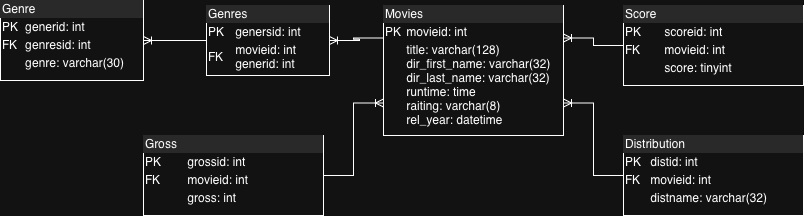

The diagram above was exported from draw.io. Its source (the exported page's mxGraphModel, read from the mxfile embedded in the PNG):
<mxGraphModel dx="1018" dy="697" grid="1" gridSize="10" guides="1" tooltips="1" connect="1" arrows="1" fold="1" page="1" pageScale="1" pageWidth="827" pageHeight="1169" math="0" shadow="0">
  <root>
    <mxCell id="0" />
    <mxCell id="1" parent="0" />
    <mxCell id="RjIcPJBPDV_SfB0Hf4F4-1" value="&lt;div style=&quot;box-sizing: border-box; width: 100%; background: rgb(228, 228, 228); padding: 2px;&quot;&gt;Genres&lt;/div&gt;&lt;table style=&quot;width:100%;font-size:1em;&quot; cellpadding=&quot;2&quot; cellspacing=&quot;0&quot;&gt;&lt;tbody&gt;&lt;tr&gt;&lt;td&gt;PK&lt;/td&gt;&lt;td&gt;genersid: int&lt;/td&gt;&lt;/tr&gt;&lt;tr&gt;&lt;td&gt;FK&lt;/td&gt;&lt;td&gt;movieid: int&lt;br&gt;generid: int&lt;/td&gt;&lt;/tr&gt;&lt;tr&gt;&lt;td&gt;&lt;br&gt;&lt;/td&gt;&lt;td&gt;&lt;/td&gt;&lt;/tr&gt;&lt;/tbody&gt;&lt;/table&gt;" style="verticalAlign=top;align=left;overflow=fill;html=1;whiteSpace=wrap;" parent="1" vertex="1">
      <mxGeometry x="218" y="130" width="123" height="70" as="geometry" />
    </mxCell>
    <mxCell id="RjIcPJBPDV_SfB0Hf4F4-2" value="&lt;div style=&quot;box-sizing: border-box; width: 100%; background: rgb(228, 228, 228); padding: 2px;&quot;&gt;Movies&lt;/div&gt;&lt;table style=&quot;width:100%;font-size:1em;&quot; cellpadding=&quot;2&quot; cellspacing=&quot;0&quot;&gt;&lt;tbody&gt;&lt;tr&gt;&lt;td&gt;PK&lt;/td&gt;&lt;td&gt;movieid: int&lt;/td&gt;&lt;/tr&gt;&lt;tr&gt;&lt;td&gt;&lt;/td&gt;&lt;td&gt;title: varchar(128)&lt;br&gt;dir_first_name: varchar(32)&lt;br&gt;dir_last_name: varchar(32)&lt;br&gt;runtime: time&lt;br&gt;raiting: varchar(8)&lt;br&gt;rel_year: datetime&lt;br&gt;&lt;br&gt;&lt;/td&gt;&lt;/tr&gt;&lt;/tbody&gt;&lt;/table&gt;" style="verticalAlign=top;align=left;overflow=fill;html=1;whiteSpace=wrap;" parent="1" vertex="1">
      <mxGeometry x="395" y="130" width="180" height="130" as="geometry" />
    </mxCell>
    <mxCell id="RjIcPJBPDV_SfB0Hf4F4-3" value="&lt;div style=&quot;box-sizing: border-box; width: 100%; background: rgb(228, 228, 228); padding: 2px;&quot;&gt;Score&lt;/div&gt;&lt;table style=&quot;width:100%;font-size:1em;&quot; cellpadding=&quot;2&quot; cellspacing=&quot;0&quot;&gt;&lt;tbody&gt;&lt;tr&gt;&lt;td&gt;PK&lt;/td&gt;&lt;td&gt;scoreid: int&lt;/td&gt;&lt;/tr&gt;&lt;tr&gt;&lt;td&gt;FK&lt;/td&gt;&lt;td&gt;movieid: int&lt;/td&gt;&lt;/tr&gt;&lt;tr&gt;&lt;td&gt;&lt;br&gt;&lt;/td&gt;&lt;td&gt;score: tinyint&lt;/td&gt;&lt;/tr&gt;&lt;/tbody&gt;&lt;/table&gt;" style="verticalAlign=top;align=left;overflow=fill;html=1;whiteSpace=wrap;" parent="1" vertex="1">
      <mxGeometry x="635" y="130" width="180" height="80" as="geometry" />
    </mxCell>
    <mxCell id="RjIcPJBPDV_SfB0Hf4F4-4" value="&lt;div style=&quot;box-sizing: border-box; width: 100%; background: rgb(228, 228, 228); padding: 2px;&quot;&gt;Distribution&lt;/div&gt;&lt;table style=&quot;width:100%;font-size:1em;&quot; cellpadding=&quot;2&quot; cellspacing=&quot;0&quot;&gt;&lt;tbody&gt;&lt;tr&gt;&lt;td&gt;PK&lt;/td&gt;&lt;td&gt;distid: int&lt;/td&gt;&lt;/tr&gt;&lt;tr&gt;&lt;td&gt;FK&lt;/td&gt;&lt;td&gt;movieid: int&lt;/td&gt;&lt;/tr&gt;&lt;tr&gt;&lt;td&gt;&lt;br&gt;&lt;/td&gt;&lt;td&gt;distname: varchar(32)&lt;/td&gt;&lt;/tr&gt;&lt;/tbody&gt;&lt;/table&gt;" style="verticalAlign=top;align=left;overflow=fill;html=1;whiteSpace=wrap;" parent="1" vertex="1">
      <mxGeometry x="635" y="260" width="180" height="80" as="geometry" />
    </mxCell>
    <mxCell id="RjIcPJBPDV_SfB0Hf4F4-5" value="&lt;div style=&quot;box-sizing: border-box; width: 100%; background: rgb(228, 228, 228); padding: 2px;&quot;&gt;Gross&lt;/div&gt;&lt;table style=&quot;width:100%;font-size:1em;&quot; cellpadding=&quot;2&quot; cellspacing=&quot;0&quot;&gt;&lt;tbody&gt;&lt;tr&gt;&lt;td&gt;PK&lt;/td&gt;&lt;td&gt;grossid: int&lt;/td&gt;&lt;/tr&gt;&lt;tr&gt;&lt;td&gt;FK&lt;/td&gt;&lt;td&gt;movieid: int&lt;/td&gt;&lt;/tr&gt;&lt;tr&gt;&lt;td&gt;&lt;br&gt;&lt;/td&gt;&lt;td&gt;gross: int&lt;/td&gt;&lt;/tr&gt;&lt;/tbody&gt;&lt;/table&gt;" style="verticalAlign=top;align=left;overflow=fill;html=1;whiteSpace=wrap;" parent="1" vertex="1">
      <mxGeometry x="155" y="260" width="180" height="80" as="geometry" />
    </mxCell>
    <mxCell id="RjIcPJBPDV_SfB0Hf4F4-6" value="" style="edgeStyle=entityRelationEdgeStyle;fontSize=12;html=1;endArrow=ERoneToMany;rounded=0;exitX=1;exitY=0.5;exitDx=0;exitDy=0;entryX=0;entryY=0.75;entryDx=0;entryDy=0;" parent="1" source="RjIcPJBPDV_SfB0Hf4F4-5" target="RjIcPJBPDV_SfB0Hf4F4-2" edge="1">
      <mxGeometry width="100" height="100" relative="1" as="geometry">
        <mxPoint x="475" y="420" as="sourcePoint" />
        <mxPoint x="575" y="320" as="targetPoint" />
      </mxGeometry>
    </mxCell>
    <mxCell id="RjIcPJBPDV_SfB0Hf4F4-8" value="" style="edgeStyle=entityRelationEdgeStyle;fontSize=12;html=1;endArrow=ERoneToMany;rounded=0;exitX=0;exitY=0.5;exitDx=0;exitDy=0;entryX=1;entryY=0.75;entryDx=0;entryDy=0;" parent="1" source="RjIcPJBPDV_SfB0Hf4F4-4" target="RjIcPJBPDV_SfB0Hf4F4-2" edge="1">
      <mxGeometry width="100" height="100" relative="1" as="geometry">
        <mxPoint x="475" y="420" as="sourcePoint" />
        <mxPoint x="575" y="320" as="targetPoint" />
      </mxGeometry>
    </mxCell>
    <mxCell id="RjIcPJBPDV_SfB0Hf4F4-9" value="" style="edgeStyle=entityRelationEdgeStyle;fontSize=12;html=1;endArrow=ERoneToMany;rounded=0;exitX=0;exitY=0.5;exitDx=0;exitDy=0;entryX=1;entryY=0.25;entryDx=0;entryDy=0;" parent="1" source="RjIcPJBPDV_SfB0Hf4F4-3" target="RjIcPJBPDV_SfB0Hf4F4-2" edge="1">
      <mxGeometry width="100" height="100" relative="1" as="geometry">
        <mxPoint x="475" y="420" as="sourcePoint" />
        <mxPoint x="575" y="320" as="targetPoint" />
      </mxGeometry>
    </mxCell>
    <mxCell id="0z0eV1U-8JUUU_gTwZC7-3" value="&lt;div style=&quot;box-sizing: border-box; width: 100%; background: rgb(228, 228, 228); padding: 2px;&quot;&gt;Genre&lt;/div&gt;&lt;table style=&quot;width:100%;font-size:1em;&quot; cellpadding=&quot;2&quot; cellspacing=&quot;0&quot;&gt;&lt;tbody&gt;&lt;tr&gt;&lt;td&gt;PK&lt;/td&gt;&lt;td&gt;generid: int&lt;/td&gt;&lt;/tr&gt;&lt;tr&gt;&lt;td&gt;FK&lt;/td&gt;&lt;td&gt;genresid: int&lt;/td&gt;&lt;/tr&gt;&lt;tr&gt;&lt;td&gt;&lt;br&gt;&lt;/td&gt;&lt;td&gt;genre: varchar(30)&lt;/td&gt;&lt;/tr&gt;&lt;/tbody&gt;&lt;/table&gt;" style="verticalAlign=top;align=left;overflow=fill;html=1;whiteSpace=wrap;" vertex="1" parent="1">
      <mxGeometry x="12" y="125" width="143" height="80" as="geometry" />
    </mxCell>
    <mxCell id="0z0eV1U-8JUUU_gTwZC7-4" value="" style="edgeStyle=entityRelationEdgeStyle;fontSize=12;html=1;endArrow=ERoneToMany;rounded=0;exitX=0;exitY=0.25;exitDx=0;exitDy=0;entryX=1;entryY=0.5;entryDx=0;entryDy=0;" edge="1" parent="1" source="RjIcPJBPDV_SfB0Hf4F4-2" target="RjIcPJBPDV_SfB0Hf4F4-1">
      <mxGeometry width="100" height="100" relative="1" as="geometry">
        <mxPoint x="475" y="330" as="sourcePoint" />
        <mxPoint x="575" y="230" as="targetPoint" />
      </mxGeometry>
    </mxCell>
    <mxCell id="0z0eV1U-8JUUU_gTwZC7-5" value="" style="edgeStyle=entityRelationEdgeStyle;fontSize=12;html=1;endArrow=ERoneToMany;rounded=0;exitX=0;exitY=0.5;exitDx=0;exitDy=0;entryX=1;entryY=0.5;entryDx=0;entryDy=0;" edge="1" parent="1" source="RjIcPJBPDV_SfB0Hf4F4-1" target="0z0eV1U-8JUUU_gTwZC7-3">
      <mxGeometry width="100" height="100" relative="1" as="geometry">
        <mxPoint x="475" y="330" as="sourcePoint" />
        <mxPoint x="58" y="340" as="targetPoint" />
      </mxGeometry>
    </mxCell>
  </root>
</mxGraphModel>